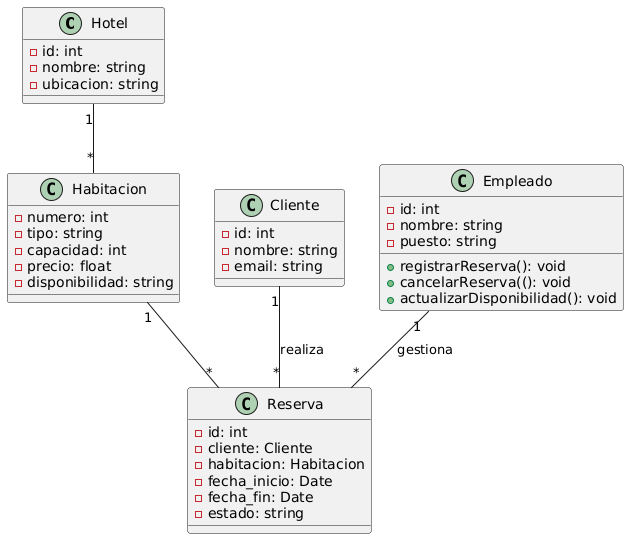

The diagram above was rendered by PlantUML. Its source (embedded in the PNG):
@startuml
class Hotel {
  - id: int
  - nombre: string
  - ubicacion: string
}


class Habitacion {
  - numero: int
  - tipo: string
  - capacidad: int
  - precio: float
  - disponibilidad: string
}


class Cliente {
  - id: int
  - nombre: string
  - email: string
}


class Empleado {
  - id: int
  - nombre: string
  - puesto: string
  + registrarReserva(): void
  + cancelarReserva((): void
  + actualizarDisponibilidad(): void
}


class Reserva {
  - id: int
  - cliente: Cliente
  - habitacion: Habitacion
  - fecha_inicio: Date
  - fecha_fin: Date
  - estado: string
}



Hotel "1" -- "*" Habitacion 
Habitacion "1" -- "*" Reserva
Cliente "1" -- "*" Reserva : realiza
Empleado "1" -- "*" Reserva : gestiona
@enduml